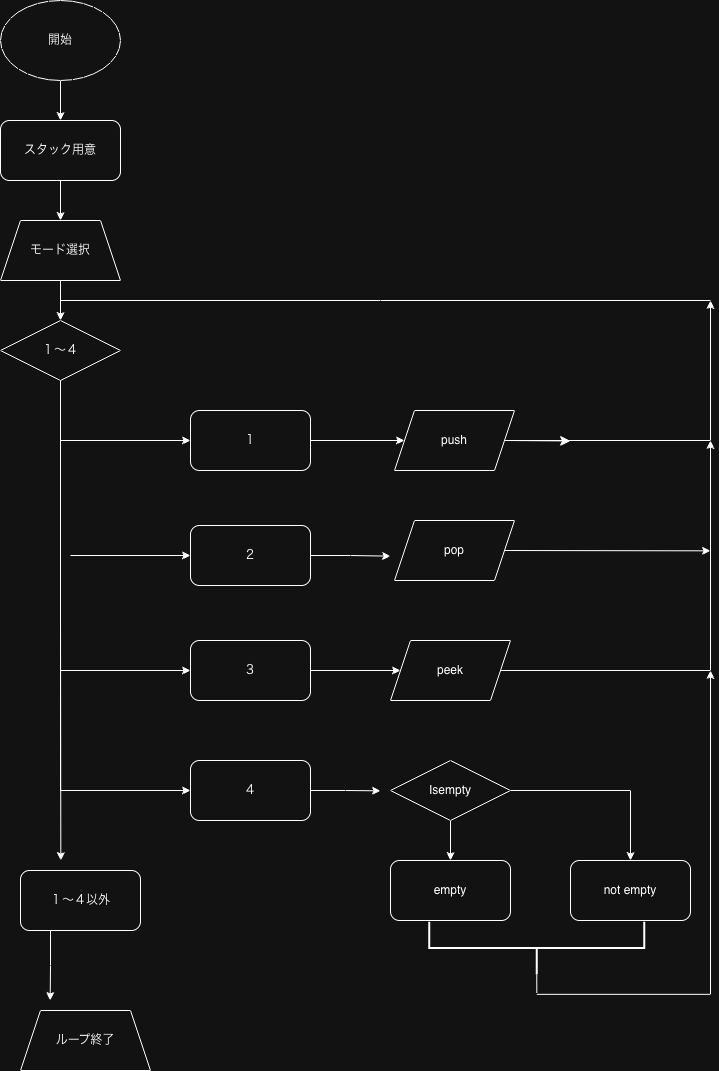

The diagram above was exported from draw.io. Its source (the exported page's mxGraphModel, read from the mxfile embedded in the PNG):
<mxGraphModel dx="1557" dy="1073" grid="1" gridSize="10" guides="1" tooltips="1" connect="1" arrows="1" fold="1" page="1" pageScale="1" pageWidth="827" pageHeight="1169" math="0" shadow="0">
  <root>
    <mxCell id="0" />
    <mxCell id="1" parent="0" />
    <mxCell id="eI7cepWDTvrraSKG3RtR-63" edge="1" parent="1" source="eI7cepWDTvrraSKG3RtR-1" style="edgeStyle=none;rounded=0;orthogonalLoop=1;jettySize=auto;html=1;exitX=0.5;exitY=1;exitDx=0;exitDy=0;entryX=0.5;entryY=0;entryDx=0;entryDy=0;" target="eI7cepWDTvrraSKG3RtR-2">
      <mxGeometry relative="1" as="geometry" />
    </mxCell>
    <mxCell id="eI7cepWDTvrraSKG3RtR-1" parent="1" style="ellipse;whiteSpace=wrap;html=1;" value="開始" vertex="1">
      <mxGeometry height="80" width="120" x="20" as="geometry" />
    </mxCell>
    <mxCell id="eI7cepWDTvrraSKG3RtR-41" edge="1" parent="1" source="eI7cepWDTvrraSKG3RtR-2" style="edgeStyle=orthogonalEdgeStyle;rounded=0;orthogonalLoop=1;jettySize=auto;html=1;exitX=0.5;exitY=1;exitDx=0;exitDy=0;entryX=0.5;entryY=0;entryDx=0;entryDy=0;" target="eI7cepWDTvrraSKG3RtR-3">
      <mxGeometry relative="1" as="geometry" />
    </mxCell>
    <mxCell id="eI7cepWDTvrraSKG3RtR-2" parent="1" style="rounded=1;whiteSpace=wrap;html=1;" value="スタック用意" vertex="1">
      <mxGeometry height="60" width="120" x="20" y="120" as="geometry" />
    </mxCell>
    <mxCell id="eI7cepWDTvrraSKG3RtR-42" edge="1" parent="1" source="eI7cepWDTvrraSKG3RtR-3" style="edgeStyle=orthogonalEdgeStyle;rounded=0;orthogonalLoop=1;jettySize=auto;html=1;exitX=0.5;exitY=1;exitDx=0;exitDy=0;entryX=0.5;entryY=0;entryDx=0;entryDy=0;" target="eI7cepWDTvrraSKG3RtR-15">
      <mxGeometry relative="1" as="geometry" />
    </mxCell>
    <mxCell id="eI7cepWDTvrraSKG3RtR-3" parent="1" style="shape=trapezoid;perimeter=trapezoidPerimeter;whiteSpace=wrap;html=1;fixedSize=1;" value="モード選択" vertex="1">
      <mxGeometry height="60" width="120" x="20" y="220" as="geometry" />
    </mxCell>
    <mxCell id="eI7cepWDTvrraSKG3RtR-5" edge="1" parent="1" source="eI7cepWDTvrraSKG3RtR-1" style="edgeStyle=orthogonalEdgeStyle;rounded=0;orthogonalLoop=1;jettySize=auto;html=1;exitX=0.5;exitY=1;exitDx=0;exitDy=0;" target="eI7cepWDTvrraSKG3RtR-1">
      <mxGeometry relative="1" as="geometry" />
    </mxCell>
    <mxCell id="eI7cepWDTvrraSKG3RtR-39" edge="1" parent="1" source="eI7cepWDTvrraSKG3RtR-15" style="edgeStyle=orthogonalEdgeStyle;rounded=0;orthogonalLoop=1;jettySize=auto;html=1;exitX=0.5;exitY=1;exitDx=0;exitDy=0;">
      <mxGeometry relative="1" as="geometry">
        <mxPoint x="80.33333333333326" y="860" as="targetPoint" />
      </mxGeometry>
    </mxCell>
    <mxCell id="eI7cepWDTvrraSKG3RtR-43" edge="1" parent="1" source="eI7cepWDTvrraSKG3RtR-15" style="edgeStyle=orthogonalEdgeStyle;rounded=0;orthogonalLoop=1;jettySize=auto;html=1;exitX=0.5;exitY=1;exitDx=0;exitDy=0;entryX=0;entryY=0.5;entryDx=0;entryDy=0;" target="eI7cepWDTvrraSKG3RtR-18">
      <mxGeometry relative="1" as="geometry" />
    </mxCell>
    <mxCell id="eI7cepWDTvrraSKG3RtR-44" edge="1" parent="1" style="edgeStyle=orthogonalEdgeStyle;rounded=0;orthogonalLoop=1;jettySize=auto;html=1;entryX=0;entryY=0.5;entryDx=0;entryDy=0;" target="eI7cepWDTvrraSKG3RtR-20">
      <mxGeometry relative="1" as="geometry">
        <mxPoint x="90" y="555" as="sourcePoint" />
      </mxGeometry>
    </mxCell>
    <mxCell id="eI7cepWDTvrraSKG3RtR-47" edge="1" parent="1" source="eI7cepWDTvrraSKG3RtR-15" style="edgeStyle=orthogonalEdgeStyle;rounded=0;orthogonalLoop=1;jettySize=auto;html=1;exitX=0.5;exitY=1;exitDx=0;exitDy=0;entryX=0;entryY=0.5;entryDx=0;entryDy=0;" target="eI7cepWDTvrraSKG3RtR-21">
      <mxGeometry relative="1" as="geometry" />
    </mxCell>
    <mxCell id="eI7cepWDTvrraSKG3RtR-48" edge="1" parent="1" source="eI7cepWDTvrraSKG3RtR-15" style="edgeStyle=orthogonalEdgeStyle;rounded=0;orthogonalLoop=1;jettySize=auto;html=1;exitX=0.5;exitY=1;exitDx=0;exitDy=0;entryX=0;entryY=0.5;entryDx=0;entryDy=0;" target="eI7cepWDTvrraSKG3RtR-22">
      <mxGeometry relative="1" as="geometry" />
    </mxCell>
    <mxCell id="eI7cepWDTvrraSKG3RtR-15" parent="1" style="rhombus;whiteSpace=wrap;html=1;" value="１〜４" vertex="1">
      <mxGeometry height="60" width="120" x="20" y="320" as="geometry" />
    </mxCell>
    <mxCell id="eI7cepWDTvrraSKG3RtR-49" edge="1" parent="1" source="eI7cepWDTvrraSKG3RtR-18" style="edgeStyle=orthogonalEdgeStyle;rounded=0;orthogonalLoop=1;jettySize=auto;html=1;exitX=1;exitY=0.5;exitDx=0;exitDy=0;entryX=0;entryY=0.5;entryDx=0;entryDy=0;" target="eI7cepWDTvrraSKG3RtR-33">
      <mxGeometry relative="1" as="geometry" />
    </mxCell>
    <mxCell id="eI7cepWDTvrraSKG3RtR-18" parent="1" style="rounded=1;whiteSpace=wrap;html=1;" value="１" vertex="1">
      <mxGeometry height="60" width="120" x="210" y="410" as="geometry" />
    </mxCell>
    <mxCell id="eI7cepWDTvrraSKG3RtR-50" edge="1" parent="1" source="eI7cepWDTvrraSKG3RtR-20" style="edgeStyle=orthogonalEdgeStyle;rounded=0;orthogonalLoop=1;jettySize=auto;html=1;exitX=1;exitY=0.5;exitDx=0;exitDy=0;">
      <mxGeometry relative="1" as="geometry">
        <mxPoint x="410" y="555.6666666666667" as="targetPoint" />
      </mxGeometry>
    </mxCell>
    <mxCell id="eI7cepWDTvrraSKG3RtR-20" parent="1" style="rounded=1;whiteSpace=wrap;html=1;" value="２" vertex="1">
      <mxGeometry height="60" width="120" x="210" y="525" as="geometry" />
    </mxCell>
    <mxCell id="eI7cepWDTvrraSKG3RtR-51" edge="1" parent="1" source="eI7cepWDTvrraSKG3RtR-21" style="edgeStyle=orthogonalEdgeStyle;rounded=0;orthogonalLoop=1;jettySize=auto;html=1;exitX=1;exitY=0.5;exitDx=0;exitDy=0;" target="eI7cepWDTvrraSKG3RtR-35">
      <mxGeometry relative="1" as="geometry" />
    </mxCell>
    <mxCell id="eI7cepWDTvrraSKG3RtR-21" parent="1" style="rounded=1;whiteSpace=wrap;html=1;" value="３" vertex="1">
      <mxGeometry height="60" width="120" x="210" y="640" as="geometry" />
    </mxCell>
    <mxCell id="eI7cepWDTvrraSKG3RtR-52" edge="1" parent="1" source="eI7cepWDTvrraSKG3RtR-22" style="edgeStyle=orthogonalEdgeStyle;rounded=0;orthogonalLoop=1;jettySize=auto;html=1;exitX=1;exitY=0.5;exitDx=0;exitDy=0;">
      <mxGeometry relative="1" as="geometry">
        <mxPoint x="400" y="790.3333333333333" as="targetPoint" />
      </mxGeometry>
    </mxCell>
    <mxCell id="eI7cepWDTvrraSKG3RtR-22" parent="1" style="rounded=1;whiteSpace=wrap;html=1;" value="４" vertex="1">
      <mxGeometry height="60" width="120" x="210" y="760" as="geometry" />
    </mxCell>
    <mxCell id="eI7cepWDTvrraSKG3RtR-53" edge="1" parent="1" source="eI7cepWDTvrraSKG3RtR-28" style="edgeStyle=orthogonalEdgeStyle;rounded=0;orthogonalLoop=1;jettySize=auto;html=1;exitX=0.5;exitY=1;exitDx=0;exitDy=0;entryX=0.5;entryY=0;entryDx=0;entryDy=0;" target="eI7cepWDTvrraSKG3RtR-31">
      <mxGeometry relative="1" as="geometry" />
    </mxCell>
    <mxCell id="eI7cepWDTvrraSKG3RtR-54" edge="1" parent="1" source="eI7cepWDTvrraSKG3RtR-28" style="edgeStyle=orthogonalEdgeStyle;rounded=0;orthogonalLoop=1;jettySize=auto;html=1;exitX=1;exitY=0.5;exitDx=0;exitDy=0;entryX=0.5;entryY=0;entryDx=0;entryDy=0;" target="eI7cepWDTvrraSKG3RtR-32">
      <mxGeometry relative="1" as="geometry" />
    </mxCell>
    <mxCell id="eI7cepWDTvrraSKG3RtR-28" parent="1" style="rhombus;whiteSpace=wrap;html=1;" value="Isempty" vertex="1">
      <mxGeometry height="60" width="120" x="410" y="760" as="geometry" />
    </mxCell>
    <mxCell id="eI7cepWDTvrraSKG3RtR-38" edge="1" parent="1" source="eI7cepWDTvrraSKG3RtR-29" style="edgeStyle=orthogonalEdgeStyle;rounded=0;orthogonalLoop=1;jettySize=auto;html=1;exitX=0.25;exitY=1;exitDx=0;exitDy=0;">
      <mxGeometry relative="1" as="geometry">
        <mxPoint x="69.66666666666674" y="1000" as="targetPoint" />
      </mxGeometry>
    </mxCell>
    <mxCell id="eI7cepWDTvrraSKG3RtR-29" parent="1" style="rounded=1;whiteSpace=wrap;html=1;" value="１〜４以外" vertex="1">
      <mxGeometry height="60" width="120" x="40" y="870" as="geometry" />
    </mxCell>
    <mxCell id="eI7cepWDTvrraSKG3RtR-30" parent="1" style="shape=trapezoid;perimeter=trapezoidPerimeter;whiteSpace=wrap;html=1;fixedSize=1;rotation=0;" value="ループ終了" vertex="1">
      <mxGeometry height="60" width="130" x="40" y="1010" as="geometry" />
    </mxCell>
    <mxCell id="eI7cepWDTvrraSKG3RtR-31" parent="1" style="rounded=1;whiteSpace=wrap;html=1;" value="empty" vertex="1">
      <mxGeometry height="60" width="120" x="410" y="860" as="geometry" />
    </mxCell>
    <mxCell id="eI7cepWDTvrraSKG3RtR-32" parent="1" style="rounded=1;whiteSpace=wrap;html=1;" value="not empty" vertex="1">
      <mxGeometry height="60" width="120" x="590" y="860" as="geometry" />
    </mxCell>
    <mxCell id="eI7cepWDTvrraSKG3RtR-61" edge="1" parent="1" source="eI7cepWDTvrraSKG3RtR-33" style="edgeStyle=orthogonalEdgeStyle;rounded=0;orthogonalLoop=1;jettySize=auto;html=1;exitX=1;exitY=0.5;exitDx=0;exitDy=0;">
      <mxGeometry relative="1" as="geometry">
        <mxPoint x="730" y="300" as="targetPoint" />
      </mxGeometry>
    </mxCell>
    <mxCell id="j0ocubGKJdErXmieIYdK-1" edge="1" parent="1" source="eI7cepWDTvrraSKG3RtR-33" style="edgeStyle=none;curved=1;rounded=0;orthogonalLoop=1;jettySize=auto;html=1;exitX=1;exitY=0.5;exitDx=0;exitDy=0;fontSize=12;startSize=8;endSize=8;">
      <mxGeometry relative="1" as="geometry">
        <mxPoint x="590" y="440.45454545454527" as="targetPoint" />
      </mxGeometry>
    </mxCell>
    <mxCell id="eI7cepWDTvrraSKG3RtR-33" parent="1" style="shape=parallelogram;perimeter=parallelogramPerimeter;whiteSpace=wrap;html=1;fixedSize=1;" value="push" vertex="1">
      <mxGeometry height="60" width="120" x="414" y="410" as="geometry" />
    </mxCell>
    <mxCell id="eI7cepWDTvrraSKG3RtR-55" edge="1" parent="1" source="eI7cepWDTvrraSKG3RtR-35" style="edgeStyle=orthogonalEdgeStyle;rounded=0;orthogonalLoop=1;jettySize=auto;html=1;exitX=1;exitY=0.5;exitDx=0;exitDy=0;curved=0;">
      <mxGeometry relative="1" as="geometry">
        <mxPoint x="730" y="440" as="targetPoint" />
      </mxGeometry>
    </mxCell>
    <mxCell id="eI7cepWDTvrraSKG3RtR-35" parent="1" style="shape=parallelogram;perimeter=parallelogramPerimeter;whiteSpace=wrap;html=1;fixedSize=1;" value="peek" vertex="1">
      <mxGeometry height="60" width="120" x="410" y="640" as="geometry" />
    </mxCell>
    <mxCell id="eI7cepWDTvrraSKG3RtR-60" edge="1" parent="1" source="eI7cepWDTvrraSKG3RtR-36" style="edgeStyle=none;rounded=0;orthogonalLoop=1;jettySize=auto;html=1;exitX=1;exitY=0.5;exitDx=0;exitDy=0;">
      <mxGeometry relative="1" as="geometry">
        <mxPoint x="730" y="550.3333333333333" as="targetPoint" />
      </mxGeometry>
    </mxCell>
    <mxCell id="eI7cepWDTvrraSKG3RtR-36" parent="1" style="shape=parallelogram;perimeter=parallelogramPerimeter;whiteSpace=wrap;html=1;fixedSize=1;" value="pop" vertex="1">
      <mxGeometry height="60" width="120" x="414" y="520" as="geometry" />
    </mxCell>
    <mxCell id="eI7cepWDTvrraSKG3RtR-58" edge="1" parent="1" source="eI7cepWDTvrraSKG3RtR-57" style="edgeStyle=orthogonalEdgeStyle;rounded=0;orthogonalLoop=1;jettySize=auto;html=1;exitX=0;exitY=0.5;exitDx=0;exitDy=0;exitPerimeter=0;">
      <mxGeometry relative="1" as="geometry">
        <mxPoint x="730" y="670" as="targetPoint" />
      </mxGeometry>
    </mxCell>
    <mxCell id="eI7cepWDTvrraSKG3RtR-57" parent="1" style="strokeWidth=2;html=1;shape=mxgraph.flowchart.annotation_2;align=left;labelPosition=right;pointerEvents=1;rotation=-90;" value="" vertex="1">
      <mxGeometry height="215" width="52.5" x="530" y="840" as="geometry" />
    </mxCell>
    <mxCell id="eI7cepWDTvrraSKG3RtR-62" edge="1" parent="1" style="endArrow=none;html=1;rounded=0;" value="">
      <mxGeometry height="50" relative="1" width="50" as="geometry">
        <Array as="points">
          <mxPoint x="400" y="300" />
        </Array>
        <mxPoint x="80" y="300" as="sourcePoint" />
        <mxPoint x="730" y="300" as="targetPoint" />
      </mxGeometry>
    </mxCell>
  </root>
</mxGraphModel>